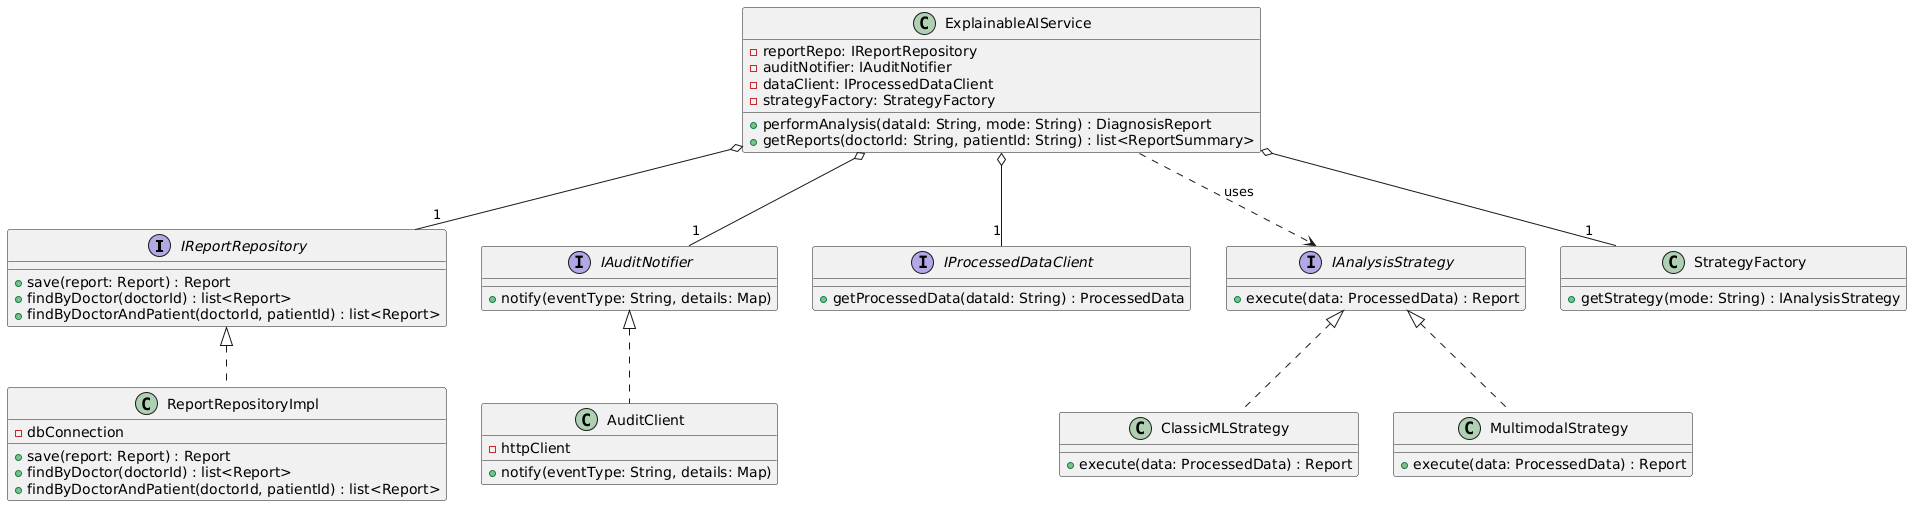

The diagram above was rendered by PlantUML. Its source (embedded in the PNG):
@startuml
interface IReportRepository {
  + save(report: Report) : Report
  + findByDoctor(doctorId) : list<Report>
  + findByDoctorAndPatient(doctorId, patientId) : list<Report>
}
class ReportRepositoryImpl implements IReportRepository {
  - dbConnection
  + save(report: Report) : Report
  + findByDoctor(doctorId) : list<Report>
  + findByDoctorAndPatient(doctorId, patientId) : list<Report>
}

interface IAuditNotifier {
  + notify(eventType: String, details: Map)
}
class AuditClient implements IAuditNotifier {
  - httpClient
  + notify(eventType: String, details: Map)
}

interface IProcessedDataClient {
  + getProcessedData(dataId: String) : ProcessedData
}

interface IAnalysisStrategy {
  + execute(data: ProcessedData) : Report
}
class ClassicMLStrategy implements IAnalysisStrategy {
  + execute(data: ProcessedData) : Report
}
class MultimodalStrategy implements IAnalysisStrategy {
  + execute(data: ProcessedData) : Report
}
class StrategyFactory {
  + getStrategy(mode: String) : IAnalysisStrategy
}

class ExplainableAIService {
  - reportRepo: IReportRepository
  - auditNotifier: IAuditNotifier
  - dataClient: IProcessedDataClient
  - strategyFactory: StrategyFactory

  + performAnalysis(dataId: String, mode: String) : DiagnosisReport
  + getReports(doctorId: String, patientId: String) : list<ReportSummary>
}

ExplainableAIService o-- "1" IReportRepository
ExplainableAIService o-- "1" IAuditNotifier
ExplainableAIService o-- "1" IProcessedDataClient
ExplainableAIService o-- "1" StrategyFactory
ExplainableAIService ..> IAnalysisStrategy : uses
@enduml